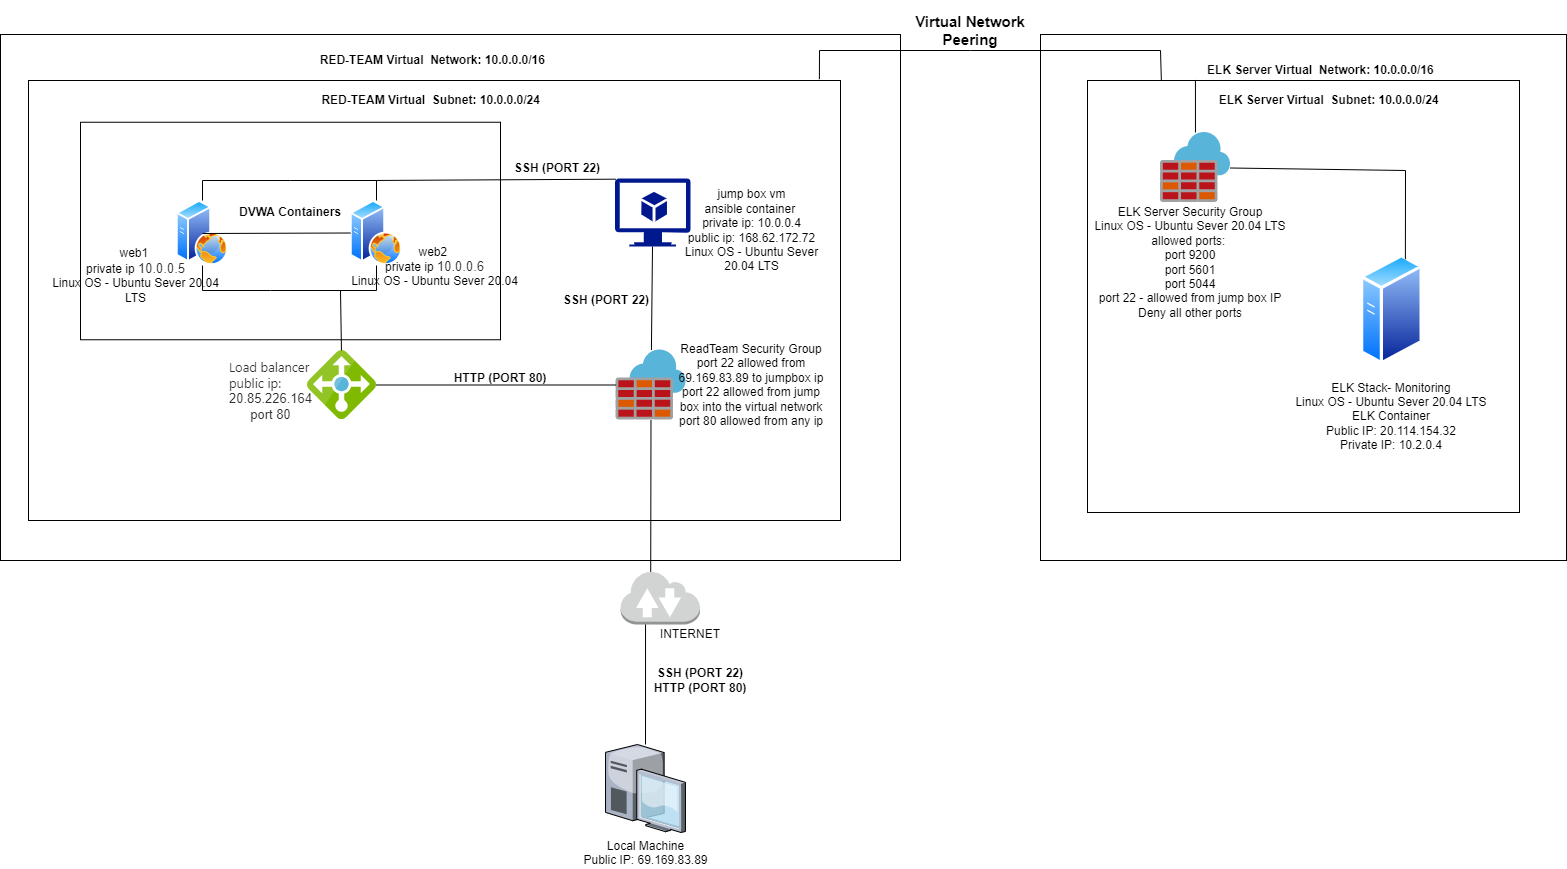

The diagram above was exported from draw.io. Its source (the exported page's mxGraphModel, read from the mxfile embedded in the PNG):
<mxGraphModel dx="1422" dy="705" grid="1" gridSize="10" guides="1" tooltips="1" connect="1" arrows="1" fold="1" page="1" pageScale="1" pageWidth="850" pageHeight="1100" math="0" shadow="0">
  <root>
    <mxCell id="0" />
    <mxCell id="1" parent="0" />
    <mxCell id="P2XpWI_kCbFWQ1wtd_hK-64" value="" style="rounded=0;whiteSpace=wrap;html=1;labelBackgroundColor=none;" parent="1" vertex="1">
      <mxGeometry y="44" width="900" height="526" as="geometry" />
    </mxCell>
    <mxCell id="P2XpWI_kCbFWQ1wtd_hK-21" value="" style="rounded=0;whiteSpace=wrap;html=1;" parent="1" vertex="1">
      <mxGeometry x="142" y="240" width="120" height="60" as="geometry" />
    </mxCell>
    <mxCell id="P2XpWI_kCbFWQ1wtd_hK-1" value="Local Machine&lt;br&gt;Public IP: 69.169.83.89" style="verticalLabelPosition=bottom;sketch=0;aspect=fixed;html=1;verticalAlign=top;strokeColor=none;align=center;outlineConnect=0;shape=mxgraph.citrix.desktop;direction=east;" parent="1" vertex="1">
      <mxGeometry x="605.04" y="754" width="79.92" height="88" as="geometry" />
    </mxCell>
    <mxCell id="P2XpWI_kCbFWQ1wtd_hK-4" value="" style="rounded=0;whiteSpace=wrap;html=1;" parent="1" vertex="1">
      <mxGeometry x="28" y="90" width="812" height="440" as="geometry" />
    </mxCell>
    <mxCell id="P2XpWI_kCbFWQ1wtd_hK-6" value="" style="outlineConnect=0;dashed=0;verticalLabelPosition=bottom;verticalAlign=top;align=center;html=1;shape=mxgraph.aws3.internet_2;fillColor=#D2D3D3;gradientColor=none;" parent="1" vertex="1">
      <mxGeometry x="620" y="580" width="79.5" height="54" as="geometry" />
    </mxCell>
    <mxCell id="P2XpWI_kCbFWQ1wtd_hK-9" value="" style="sketch=0;aspect=fixed;html=1;points=[];align=center;image;fontSize=12;image=img/lib/mscae/Azure_Firewall.svg;" parent="1" vertex="1">
      <mxGeometry x="615.56" y="359.5" width="70" height="70" as="geometry" />
    </mxCell>
    <mxCell id="P2XpWI_kCbFWQ1wtd_hK-15" value="" style="sketch=0;aspect=fixed;html=1;points=[];align=center;image;fontSize=12;image=img/lib/mscae/Load_Balancer_feature.svg;" parent="1" vertex="1">
      <mxGeometry x="307" y="360" width="69" height="69" as="geometry" />
    </mxCell>
    <mxCell id="P2XpWI_kCbFWQ1wtd_hK-16" value="" style="endArrow=none;html=1;rounded=0;" parent="1" source="P2XpWI_kCbFWQ1wtd_hK-9" target="P2XpWI_kCbFWQ1wtd_hK-15" edge="1">
      <mxGeometry width="50" height="50" relative="1" as="geometry">
        <mxPoint x="500" y="440" as="sourcePoint" />
        <mxPoint x="550" y="390" as="targetPoint" />
      </mxGeometry>
    </mxCell>
    <mxCell id="P2XpWI_kCbFWQ1wtd_hK-20" value="" style="rounded=0;whiteSpace=wrap;html=1;" parent="1" vertex="1">
      <mxGeometry x="80" y="131.75" width="420" height="217.5" as="geometry" />
    </mxCell>
    <mxCell id="P2XpWI_kCbFWQ1wtd_hK-23" value="" style="aspect=fixed;perimeter=ellipsePerimeter;html=1;align=center;shadow=0;dashed=0;spacingTop=3;image;image=img/lib/active_directory/web_server.svg;" parent="1" vertex="1">
      <mxGeometry x="176" y="210" width="52" height="65" as="geometry" />
    </mxCell>
    <mxCell id="P2XpWI_kCbFWQ1wtd_hK-24" value="" style="aspect=fixed;perimeter=ellipsePerimeter;html=1;align=center;shadow=0;dashed=0;spacingTop=3;image;image=img/lib/active_directory/web_server.svg;" parent="1" vertex="1">
      <mxGeometry x="350" y="210" width="52" height="65" as="geometry" />
    </mxCell>
    <mxCell id="P2XpWI_kCbFWQ1wtd_hK-27" value="" style="endArrow=none;html=1;rounded=0;exitX=0;exitY=0.5;exitDx=0;exitDy=0;" parent="1" source="P2XpWI_kCbFWQ1wtd_hK-24" edge="1">
      <mxGeometry width="50" height="50" relative="1" as="geometry">
        <mxPoint x="250" y="290" as="sourcePoint" />
        <mxPoint x="202" y="243" as="targetPoint" />
      </mxGeometry>
    </mxCell>
    <mxCell id="P2XpWI_kCbFWQ1wtd_hK-32" value="" style="endArrow=none;html=1;rounded=0;" parent="1" source="P2XpWI_kCbFWQ1wtd_hK-15" edge="1">
      <mxGeometry width="50" height="50" relative="1" as="geometry">
        <mxPoint x="300" y="370" as="sourcePoint" />
        <mxPoint x="340" y="300" as="targetPoint" />
      </mxGeometry>
    </mxCell>
    <mxCell id="P2XpWI_kCbFWQ1wtd_hK-34" value="" style="sketch=0;aspect=fixed;pointerEvents=1;shadow=0;dashed=0;html=1;strokeColor=none;labelPosition=center;verticalLabelPosition=bottom;verticalAlign=top;align=center;fillColor=#00188D;shape=mxgraph.azure.virtual_machine_feature" parent="1" vertex="1">
      <mxGeometry x="614.56" y="188" width="75.56" height="68" as="geometry" />
    </mxCell>
    <mxCell id="P2XpWI_kCbFWQ1wtd_hK-37" value="" style="endArrow=none;html=1;rounded=0;entryX=0.01;entryY=0.01;entryDx=0;entryDy=0;entryPerimeter=0;" parent="1" target="P2XpWI_kCbFWQ1wtd_hK-34" edge="1">
      <mxGeometry width="50" height="50" relative="1" as="geometry">
        <mxPoint x="370" y="190" as="sourcePoint" />
        <mxPoint x="630" y="190" as="targetPoint" />
      </mxGeometry>
    </mxCell>
    <mxCell id="P2XpWI_kCbFWQ1wtd_hK-38" value="" style="endArrow=none;html=1;rounded=0;entryX=0.5;entryY=0;entryDx=0;entryDy=0;exitX=0.5;exitY=0;exitDx=0;exitDy=0;" parent="1" source="P2XpWI_kCbFWQ1wtd_hK-23" target="P2XpWI_kCbFWQ1wtd_hK-24" edge="1">
      <mxGeometry width="50" height="50" relative="1" as="geometry">
        <mxPoint x="220" y="220" as="sourcePoint" />
        <mxPoint x="270" y="170" as="targetPoint" />
        <Array as="points">
          <mxPoint x="202" y="190" />
          <mxPoint x="290" y="190" />
          <mxPoint x="376" y="190" />
        </Array>
      </mxGeometry>
    </mxCell>
    <mxCell id="P2XpWI_kCbFWQ1wtd_hK-40" value="" style="endArrow=none;html=1;rounded=0;exitX=0.5;exitY=1;exitDx=0;exitDy=0;" parent="1" source="P2XpWI_kCbFWQ1wtd_hK-23" target="P2XpWI_kCbFWQ1wtd_hK-24" edge="1">
      <mxGeometry width="50" height="50" relative="1" as="geometry">
        <mxPoint x="290" y="320" as="sourcePoint" />
        <mxPoint x="340" y="270" as="targetPoint" />
        <Array as="points">
          <mxPoint x="202" y="300" />
          <mxPoint x="270" y="300" />
          <mxPoint x="376" y="300" />
        </Array>
      </mxGeometry>
    </mxCell>
    <mxCell id="P2XpWI_kCbFWQ1wtd_hK-41" value="" style="endArrow=none;html=1;rounded=0;" parent="1" source="P2XpWI_kCbFWQ1wtd_hK-9" target="P2XpWI_kCbFWQ1wtd_hK-34" edge="1">
      <mxGeometry width="50" height="50" relative="1" as="geometry">
        <mxPoint x="620" y="295" as="sourcePoint" />
        <mxPoint x="670" y="245" as="targetPoint" />
      </mxGeometry>
    </mxCell>
    <mxCell id="P2XpWI_kCbFWQ1wtd_hK-42" value="" style="endArrow=none;html=1;rounded=0;exitX=0.38;exitY=0.025;exitDx=0;exitDy=0;exitPerimeter=0;" parent="1" source="P2XpWI_kCbFWQ1wtd_hK-6" target="P2XpWI_kCbFWQ1wtd_hK-9" edge="1">
      <mxGeometry width="50" height="50" relative="1" as="geometry">
        <mxPoint x="620" y="509" as="sourcePoint" />
        <mxPoint x="670" y="459" as="targetPoint" />
        <Array as="points" />
      </mxGeometry>
    </mxCell>
    <mxCell id="P2XpWI_kCbFWQ1wtd_hK-43" value="" style="endArrow=none;html=1;rounded=0;" parent="1" source="P2XpWI_kCbFWQ1wtd_hK-1" edge="1">
      <mxGeometry width="50" height="50" relative="1" as="geometry">
        <mxPoint x="595.04" y="684" as="sourcePoint" />
        <mxPoint x="645.04" y="634" as="targetPoint" />
      </mxGeometry>
    </mxCell>
    <mxCell id="P2XpWI_kCbFWQ1wtd_hK-44" value="" style="whiteSpace=wrap;html=1;verticalAlign=top;strokeColor=none;sketch=0;" parent="1" vertex="1">
      <mxGeometry x="744.9200000000001" y="768" width="120" height="60" as="geometry" />
    </mxCell>
    <UserObject label="INTERNET" placeholders="1" name="Variable" id="P2XpWI_kCbFWQ1wtd_hK-46">
      <mxCell style="text;html=1;strokeColor=none;fillColor=none;align=center;verticalAlign=middle;whiteSpace=wrap;overflow=hidden;" parent="1" vertex="1">
        <mxGeometry x="650" y="634" width="80" height="20" as="geometry" />
      </mxCell>
    </UserObject>
    <UserObject label="SSH (PORT 22)&lt;br&gt;HTTP (PORT 80)" placeholders="1" name="Variable" id="P2XpWI_kCbFWQ1wtd_hK-47">
      <mxCell style="text;html=1;strokeColor=none;fillColor=none;align=center;verticalAlign=middle;whiteSpace=wrap;overflow=hidden;fontStyle=1" parent="1" vertex="1">
        <mxGeometry x="650" y="670" width="100" height="40" as="geometry" />
      </mxCell>
    </UserObject>
    <UserObject label="HTTP (PORT 80)" placeholders="1" name="Variable" id="P2XpWI_kCbFWQ1wtd_hK-48">
      <mxCell style="text;html=1;strokeColor=none;fillColor=none;align=center;verticalAlign=middle;whiteSpace=wrap;overflow=hidden;fontStyle=1" parent="1" vertex="1">
        <mxGeometry x="440" y="378" width="120" height="20" as="geometry" />
      </mxCell>
    </UserObject>
    <UserObject label="SSH (PORT 22)" placeholders="1" name="Variable" id="P2XpWI_kCbFWQ1wtd_hK-51">
      <mxCell style="text;html=1;strokeColor=none;fillColor=none;align=center;verticalAlign=middle;whiteSpace=wrap;overflow=hidden;fontStyle=1" parent="1" vertex="1">
        <mxGeometry x="549" y="300" width="114" height="20" as="geometry" />
      </mxCell>
    </UserObject>
    <UserObject label="&lt;div style=&quot;text-align: left&quot;&gt;&lt;font color=&quot;#323130&quot; face=&quot;az_ea_font, Segoe UI, az_font, system-ui, -apple-system, BlinkMacSystemFont, Roboto, Oxygen, Ubuntu, Cantarell, Open Sans, Helvetica Neue, sans-serif&quot;&gt;&lt;span style=&quot;font-size: 13px;&quot;&gt;Load balancer&lt;br&gt;public ip:&amp;nbsp;&lt;/span&gt;&lt;/font&gt;&lt;/div&gt;&lt;span style=&quot;color: rgb(50, 49, 48); font-size: 13px; text-align: left;&quot;&gt;20.85.226.164&lt;br&gt;port 80&lt;br&gt;&lt;/span&gt;" placeholders="1" name="Variable" id="P2XpWI_kCbFWQ1wtd_hK-52">
      <mxCell style="text;html=1;strokeColor=none;fillColor=none;align=center;verticalAlign=middle;whiteSpace=wrap;overflow=hidden;labelBackgroundColor=none;" parent="1" vertex="1">
        <mxGeometry x="130" y="359.25" width="281" height="80.5" as="geometry" />
      </mxCell>
    </UserObject>
    <UserObject label="jump box vm&lt;br&gt;ansible container&amp;nbsp;&lt;br&gt;private ip: 10.0.0.4&lt;br&gt;public ip: 168.62.172.72&lt;br&gt;Linux OS - Ubuntu Sever 20.04 LTS" placeholders="1" name="Variable" id="P2XpWI_kCbFWQ1wtd_hK-56">
      <mxCell style="text;html=1;strokeColor=none;fillColor=none;align=center;verticalAlign=middle;whiteSpace=wrap;overflow=hidden;labelBackgroundColor=none;" parent="1" vertex="1">
        <mxGeometry x="668.5" y="187" width="165" height="105" as="geometry" />
      </mxCell>
    </UserObject>
    <UserObject label="ReadTeam Security Group&lt;br&gt;port 22 allowed from 69.169.83.89 to jumpbox ip&lt;br&gt;port 22 allowed from jump box into the virtual network&lt;br&gt;port 80 allowed from any ip&lt;br&gt;deny all other ports" placeholders="1" name="Variable" id="P2XpWI_kCbFWQ1wtd_hK-57">
      <mxCell style="text;html=1;strokeColor=none;fillColor=none;align=center;verticalAlign=middle;whiteSpace=wrap;overflow=hidden;labelBackgroundColor=none;" parent="1" vertex="1">
        <mxGeometry x="674" y="349.25" width="154" height="90.5" as="geometry" />
      </mxCell>
    </UserObject>
    <UserObject label="web1&amp;nbsp;&lt;br&gt;private ip&amp;nbsp;&lt;span style=&quot;color: rgb(50 , 49 , 48) ; font-family: &amp;#34;az_ea_font&amp;#34; , &amp;#34;segoe ui&amp;#34; , &amp;#34;az_font&amp;#34; , , , &amp;#34;blinkmacsystemfont&amp;#34; , &amp;#34;roboto&amp;#34; , &amp;#34;oxygen&amp;#34; , &amp;#34;ubuntu&amp;#34; , &amp;#34;cantarell&amp;#34; , &amp;#34;open sans&amp;#34; , &amp;#34;helvetica neue&amp;#34; , sans-serif ; font-size: 13px&quot;&gt;10.0.0.5&lt;br&gt;&lt;/span&gt;Linux OS - Ubuntu Sever 20.04 LTS" placeholders="1" name="Variable" id="P2XpWI_kCbFWQ1wtd_hK-58">
      <mxCell style="text;html=1;strokeColor=none;fillColor=none;align=center;verticalAlign=middle;whiteSpace=wrap;overflow=hidden;labelBackgroundColor=none;" parent="1" vertex="1">
        <mxGeometry x="40" y="250" width="191" height="70" as="geometry" />
      </mxCell>
    </UserObject>
    <UserObject label="SSH (PORT 22)" placeholders="1" name="Variable" id="P2XpWI_kCbFWQ1wtd_hK-60">
      <mxCell style="text;html=1;strokeColor=none;fillColor=none;align=center;verticalAlign=middle;whiteSpace=wrap;overflow=hidden;fontStyle=1" parent="1" vertex="1">
        <mxGeometry x="500" y="168" width="114" height="20" as="geometry" />
      </mxCell>
    </UserObject>
    <UserObject label="web2&amp;nbsp;&lt;br&gt;private ip&amp;nbsp;&lt;span style=&quot;color: rgb(50 , 49 , 48) ; font-family: &amp;#34;az_ea_font&amp;#34; , &amp;#34;segoe ui&amp;#34; , &amp;#34;az_font&amp;#34; , , , &amp;#34;blinkmacsystemfont&amp;#34; , &amp;#34;roboto&amp;#34; , &amp;#34;oxygen&amp;#34; , &amp;#34;ubuntu&amp;#34; , &amp;#34;cantarell&amp;#34; , &amp;#34;open sans&amp;#34; , &amp;#34;helvetica neue&amp;#34; , sans-serif ; font-size: 13px&quot;&gt;10.0.0.6&lt;br&gt;&lt;/span&gt;Linux OS - Ubuntu Sever 20.04 LTS" placeholders="1" name="Variable" id="P2XpWI_kCbFWQ1wtd_hK-61">
      <mxCell style="text;html=1;strokeColor=none;fillColor=none;align=center;verticalAlign=middle;whiteSpace=wrap;overflow=hidden;labelBackgroundColor=none;" parent="1" vertex="1">
        <mxGeometry x="338.5" y="252" width="191" height="50" as="geometry" />
      </mxCell>
    </UserObject>
    <UserObject label="DVWA Containers" placeholders="1" name="Variable" id="P2XpWI_kCbFWQ1wtd_hK-62">
      <mxCell style="text;html=1;strokeColor=none;fillColor=none;align=center;verticalAlign=middle;whiteSpace=wrap;overflow=hidden;labelBackgroundColor=none;fontStyle=1" parent="1" vertex="1">
        <mxGeometry x="224.25" y="212" width="131.5" height="20" as="geometry" />
      </mxCell>
    </UserObject>
    <UserObject label="RED-TEAM Virtual&amp;nbsp; Subnet: 10.0.0.0/24&amp;nbsp;&amp;nbsp;&lt;br&gt;&lt;div class=&quot;fxc-gc-cell fxc-gc-columncell_36_2&quot; id=&quot;fxc-gc-cell-content_36_2&quot; style=&quot;font-size: 13px ; box-sizing: border-box ; display: inline-block ; margin: 0px 4px ; overflow: hidden ; max-height: 31px ; width: 140px ; color: rgb(50 , 49 , 48) ; font-family: &amp;#34;az_ea_font&amp;#34; , &amp;#34;segoe ui&amp;#34; , &amp;#34;az_font&amp;#34; , , , &amp;#34;blinkmacsystemfont&amp;#34; , &amp;#34;roboto&amp;#34; , &amp;#34;oxygen&amp;#34; , &amp;#34;ubuntu&amp;#34; , &amp;#34;cantarell&amp;#34; , &amp;#34;open sans&amp;#34; , &amp;#34;helvetica neue&amp;#34; , sans-serif ; background-color: rgb(237 , 235 , 233) ; outline: none&quot;&gt;&lt;/div&gt;" placeholders="1" name="Variable" id="P2XpWI_kCbFWQ1wtd_hK-63">
      <mxCell style="text;html=1;strokeColor=none;fillColor=none;align=center;verticalAlign=middle;whiteSpace=wrap;overflow=hidden;labelBackgroundColor=none;fontStyle=1" parent="1" vertex="1">
        <mxGeometry x="282" y="100" width="304" height="20" as="geometry" />
      </mxCell>
    </UserObject>
    <UserObject label="RED-TEAM Virtual&amp;nbsp; Network: 10.0.0.0/16&amp;nbsp;&lt;br&gt;&lt;div class=&quot;fxc-gc-cell fxc-gc-columncell_36_2&quot; id=&quot;fxc-gc-cell-content_36_2&quot; style=&quot;font-size: 13px ; box-sizing: border-box ; display: inline-block ; margin: 0px 4px ; overflow: hidden ; max-height: 31px ; width: 140px ; color: rgb(50 , 49 , 48) ; font-family: &amp;#34;az_ea_font&amp;#34; , &amp;#34;segoe ui&amp;#34; , &amp;#34;az_font&amp;#34; , , , &amp;#34;blinkmacsystemfont&amp;#34; , &amp;#34;roboto&amp;#34; , &amp;#34;oxygen&amp;#34; , &amp;#34;ubuntu&amp;#34; , &amp;#34;cantarell&amp;#34; , &amp;#34;open sans&amp;#34; , &amp;#34;helvetica neue&amp;#34; , sans-serif ; background-color: rgb(237 , 235 , 233) ; outline: none&quot;&gt;&lt;/div&gt;" placeholders="1" name="Variable" id="P2XpWI_kCbFWQ1wtd_hK-65">
      <mxCell style="text;html=1;strokeColor=none;fillColor=none;align=center;verticalAlign=middle;whiteSpace=wrap;overflow=hidden;labelBackgroundColor=none;fontStyle=1" parent="1" vertex="1">
        <mxGeometry x="282" y="60" width="304" height="20" as="geometry" />
      </mxCell>
    </UserObject>
    <mxCell id="JdjrIo_w90qyHCsQZLxd-2" value="" style="whiteSpace=wrap;html=1;aspect=fixed;" parent="1" vertex="1">
      <mxGeometry x="1040" y="44" width="526" height="526" as="geometry" />
    </mxCell>
    <mxCell id="JdjrIo_w90qyHCsQZLxd-3" value="" style="whiteSpace=wrap;html=1;aspect=fixed;" parent="1" vertex="1">
      <mxGeometry x="1087" y="90" width="432" height="432" as="geometry" />
    </mxCell>
    <mxCell id="JdjrIo_w90qyHCsQZLxd-5" value="" style="endArrow=none;html=1;rounded=0;exitX=0.974;exitY=-0.003;exitDx=0;exitDy=0;exitPerimeter=0;entryX=0.171;entryY=0.001;entryDx=0;entryDy=0;entryPerimeter=0;" parent="1" source="P2XpWI_kCbFWQ1wtd_hK-4" target="JdjrIo_w90qyHCsQZLxd-3" edge="1">
      <mxGeometry width="50" height="50" relative="1" as="geometry">
        <mxPoint x="820" y="100" as="sourcePoint" />
        <mxPoint x="870" y="50" as="targetPoint" />
        <Array as="points">
          <mxPoint x="819" y="60" />
          <mxPoint x="970" y="60" />
          <mxPoint x="1160" y="60" />
        </Array>
      </mxGeometry>
    </mxCell>
    <UserObject label="Virtual Network Peering" placeholders="1" name="Variable" id="JdjrIo_w90qyHCsQZLxd-6">
      <mxCell style="text;html=1;strokeColor=none;fillColor=none;align=center;verticalAlign=middle;whiteSpace=wrap;overflow=hidden;fontSize=15;fontStyle=1" parent="1" vertex="1">
        <mxGeometry x="910" y="10" width="120" height="60" as="geometry" />
      </mxCell>
    </UserObject>
    <UserObject label="ELK Server Virtual&amp;nbsp; Network: 10.0.0.0/16&amp;nbsp;&lt;br&gt;&lt;div class=&quot;fxc-gc-cell fxc-gc-columncell_36_2&quot; id=&quot;fxc-gc-cell-content_36_2&quot; style=&quot;font-size: 13px ; box-sizing: border-box ; display: inline-block ; margin: 0px 4px ; overflow: hidden ; max-height: 31px ; width: 140px ; color: rgb(50 , 49 , 48) ; font-family: &amp;#34;az_ea_font&amp;#34; , &amp;#34;segoe ui&amp;#34; , &amp;#34;az_font&amp;#34; , , , &amp;#34;blinkmacsystemfont&amp;#34; , &amp;#34;roboto&amp;#34; , &amp;#34;oxygen&amp;#34; , &amp;#34;ubuntu&amp;#34; , &amp;#34;cantarell&amp;#34; , &amp;#34;open sans&amp;#34; , &amp;#34;helvetica neue&amp;#34; , sans-serif ; background-color: rgb(237 , 235 , 233) ; outline: none&quot;&gt;&lt;/div&gt;" placeholders="1" name="Variable" id="JdjrIo_w90qyHCsQZLxd-7">
      <mxCell style="text;html=1;strokeColor=none;fillColor=none;align=center;verticalAlign=middle;whiteSpace=wrap;overflow=hidden;labelBackgroundColor=none;fontStyle=1" parent="1" vertex="1">
        <mxGeometry x="1170" y="70" width="304" height="20" as="geometry" />
      </mxCell>
    </UserObject>
    <UserObject label="ELK Server Virtual&amp;nbsp; Subnet: 10.0.0.0/24&amp;nbsp;&amp;nbsp;&lt;br&gt;&lt;div class=&quot;fxc-gc-cell fxc-gc-columncell_36_2&quot; id=&quot;fxc-gc-cell-content_36_2&quot; style=&quot;font-size: 13px ; box-sizing: border-box ; display: inline-block ; margin: 0px 4px ; overflow: hidden ; max-height: 31px ; width: 140px ; color: rgb(50 , 49 , 48) ; font-family: &amp;#34;az_ea_font&amp;#34; , &amp;#34;segoe ui&amp;#34; , &amp;#34;az_font&amp;#34; , , , &amp;#34;blinkmacsystemfont&amp;#34; , &amp;#34;roboto&amp;#34; , &amp;#34;oxygen&amp;#34; , &amp;#34;ubuntu&amp;#34; , &amp;#34;cantarell&amp;#34; , &amp;#34;open sans&amp;#34; , &amp;#34;helvetica neue&amp;#34; , sans-serif ; background-color: rgb(237 , 235 , 233) ; outline: none&quot;&gt;&lt;/div&gt;" placeholders="1" name="Variable" id="JdjrIo_w90qyHCsQZLxd-8">
      <mxCell style="text;html=1;strokeColor=none;fillColor=none;align=center;verticalAlign=middle;whiteSpace=wrap;overflow=hidden;labelBackgroundColor=none;fontStyle=1" parent="1" vertex="1">
        <mxGeometry x="1180" y="100" width="304" height="20" as="geometry" />
      </mxCell>
    </UserObject>
    <mxCell id="JdjrIo_w90qyHCsQZLxd-9" value="" style="sketch=0;aspect=fixed;html=1;points=[];align=center;image;fontSize=12;image=img/lib/mscae/Azure_Firewall.svg;" parent="1" vertex="1">
      <mxGeometry x="1160" y="142" width="70" height="70" as="geometry" />
    </mxCell>
    <mxCell id="JdjrIo_w90qyHCsQZLxd-10" value="" style="endArrow=none;html=1;rounded=0;fontSize=15;entryX=0.082;entryY=0.972;entryDx=0;entryDy=0;entryPerimeter=0;" parent="1" source="JdjrIo_w90qyHCsQZLxd-9" target="JdjrIo_w90qyHCsQZLxd-7" edge="1">
      <mxGeometry width="50" height="50" relative="1" as="geometry">
        <mxPoint x="1170" y="190" as="sourcePoint" />
        <mxPoint x="1220" y="140" as="targetPoint" />
      </mxGeometry>
    </mxCell>
    <UserObject label="ELK Server Security Group&lt;br&gt;Linux OS - Ubuntu Sever 20.04 LTS&lt;br&gt;allowed ports:&amp;nbsp;&lt;br&gt;port 9200&lt;br&gt;port 5601&lt;br&gt;port 5044&lt;br&gt;port 22 - allowed from jump box IP&lt;br&gt;Deny all other ports" placeholders="1" name="Variable" id="JdjrIo_w90qyHCsQZLxd-11">
      <mxCell style="text;html=1;strokeColor=none;fillColor=none;align=center;verticalAlign=middle;whiteSpace=wrap;overflow=hidden;labelBackgroundColor=none;" parent="1" vertex="1">
        <mxGeometry x="1080" y="168" width="220" height="207.25" as="geometry" />
      </mxCell>
    </UserObject>
    <mxCell id="JdjrIo_w90qyHCsQZLxd-12" value="" style="aspect=fixed;perimeter=ellipsePerimeter;html=1;align=center;shadow=0;dashed=0;spacingTop=3;image;image=img/lib/active_directory/generic_server.svg;fontSize=15;" parent="1" vertex="1">
      <mxGeometry x="1360" y="263.25" width="62.72" height="112" as="geometry" />
    </mxCell>
    <mxCell id="JdjrIo_w90qyHCsQZLxd-13" value="" style="endArrow=none;html=1;rounded=0;fontSize=15;entryX=0.75;entryY=0;entryDx=0;entryDy=0;" parent="1" source="JdjrIo_w90qyHCsQZLxd-9" target="JdjrIo_w90qyHCsQZLxd-12" edge="1">
      <mxGeometry width="50" height="50" relative="1" as="geometry">
        <mxPoint x="1310" y="260" as="sourcePoint" />
        <mxPoint x="1360" y="210" as="targetPoint" />
        <Array as="points">
          <mxPoint x="1405" y="180" />
        </Array>
      </mxGeometry>
    </mxCell>
    <UserObject label="ELK Stack- Monitoring&lt;br&gt;Linux OS - Ubuntu Sever 20.04 LTS&lt;br&gt;ELK Container&lt;br&gt;Public IP: 20.114.154.32&lt;br&gt;Private IP: 10.2.0.4" placeholders="1" name="Variable" id="JdjrIo_w90qyHCsQZLxd-14">
      <mxCell style="text;html=1;strokeColor=none;fillColor=none;align=center;verticalAlign=middle;whiteSpace=wrap;overflow=hidden;labelBackgroundColor=none;" parent="1" vertex="1">
        <mxGeometry x="1281.3600000000001" y="322.75" width="220" height="207.25" as="geometry" />
      </mxCell>
    </UserObject>
  </root>
</mxGraphModel>